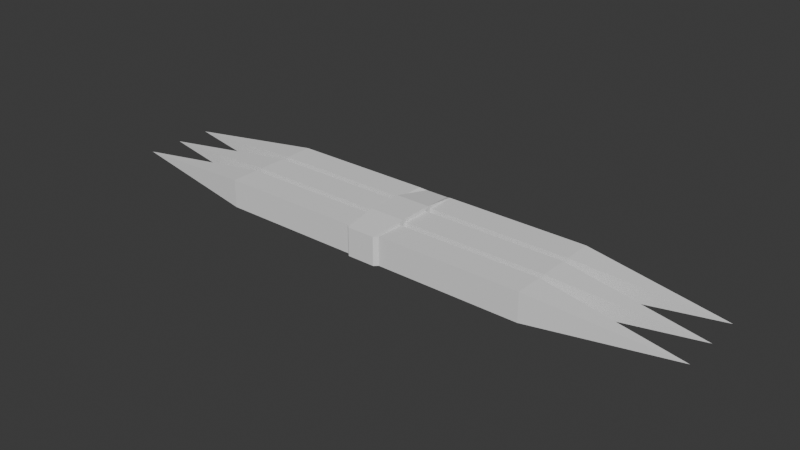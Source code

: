 # Source: Spider.blend  (saved by Blender 4.2.66; exported with 4.5.12 LTS)
import bpy
from mathutils import Matrix  # noqa: F401  (used for matrix-valued properties, if any)

bpy.ops.wm.read_factory_settings(use_empty=True)
scene = bpy.context.scene
scene.name = 'Scene'

# ---- collections
col_collection = bpy.data.collections.new('Collection'); scene.collection.children.link(col_collection)

# ---- world
world_world = bpy.data.worlds.new('World'); scene.world = world_world
world_world.use_nodes = True; world_world.node_tree.nodes.clear()
_N = world_world.node_tree.nodes; _L = world_world.node_tree.links
n0 = _N.new('ShaderNodeOutputWorld'); n0.name = 'World Output'; n0.location = (300, 300)
n1 = _N.new('ShaderNodeBackground'); n1.name = 'Background'; n1.location = (10, 300)
n1.inputs[0].default_value = (0.05088, 0.05088, 0.05088, 1.0)
_L.new(n1.outputs[0], n0.inputs[0])
n0.is_active_output = True
world_world.color = (0.05088, 0.05088, 0.05088)
world_world.sun_shadow_jitter_overblur = 0.0

# ---- meshes
me_001 = bpy.data.meshes.new('立方体.001')
me_001.from_pydata([(0.795, -3.0, -0.795), (0.795, -3.0, 0.795), (-0.795, -3.0, -0.795), (-0.795, -3.0, 0.795), (0.6581, 3.0, -0.6581), (0.6581, 3.0, 0.6581), (-0.6581, 3.0, -0.6581), (-0.6581, 3.0, 0.6581), (-1.0, 1.0, -1.0), (-1.0, -1.0, -1.0), (-1.0, -1.0, 1.0), (-1.0, 1.0, 1.0), (1.0, -1.0, -1.0), (1.0, 1.0, -1.0), (1.0, 1.0, 1.0), (1.0, -1.0, 1.0), (-1.0, 1.2, -0.8), (-1.0, 1.2, 0.8), (-1.0, 2.8, 0.8), (-1.0, 2.8, -0.8), (1.0, -1.2, -0.8), (1.0, -1.2, 0.8), (1.0, -2.8, 0.8), (1.0, -2.8, -0.8), (1.0, 2.8, -0.8), (1.0, 2.8, 0.8), (1.0, 1.2, 0.8), (1.0, 1.2, -0.8), (1.0, 0.8, -0.8), (1.0, 0.8, 0.8), (1.0, -0.8, 0.8), (1.0, -0.8, -0.8), (-1.0, -2.8, -0.8), (-1.0, -2.8, 0.8), (-1.0, -1.2, 0.8), (-1.0, -1.2, -0.8), (-1.0, -0.8, -0.8), (-1.0, -0.8, 0.8), (-1.0, 0.8, 0.8), (-1.0, 0.8, -0.8), (-9.111, 1.2, 0.8), (-9.111, 1.2, -0.8), (-9.111, 2.8, -0.8), (-9.111, 2.8, 0.8), (9.111, -1.2, 0.8), (9.111, -1.2, -0.8), (9.111, -2.8, -0.8), (9.111, -2.8, 0.8), (9.111, 2.8, 0.8), (9.111, 2.8, -0.8), (9.111, 1.2, -0.8), (9.111, 1.2, 0.8), (9.111, 0.8, 0.8), (9.111, 0.8, -0.8), (9.111, -0.8, -0.8), (9.111, -0.8, 0.8), (-9.111, -2.8, 0.8), (-9.111, -2.8, -0.8), (-9.111, -1.2, -0.8), (-9.111, -1.2, 0.8), (-9.111, -0.8, 0.8), (-9.111, -0.8, -0.8), (-9.111, 0.8, -0.8), (-9.111, 0.8, 0.8), (-17.0, 2.0, 0.0), (17.0, -2.0, 0.0), (17.0, 2.0, 0.0), (17.0, -3.295e-06, 0.0), (-17.0, -2.0, 0.0), (-17.0, 3.295e-06, 0.0), (-8.6, 0.8, 0.8), (-8.6, -0.8, 0.8), (-8.6, 0.8, -0.8), (-8.6, -0.8, -0.8), (-8.733, 0.8, 0.8), (-8.977, 0.8, 0.8), (-8.733, 0.8, -0.8), (-8.977, 0.8, -0.8), (-8.977, -0.8, 0.8), (-8.733, -0.8, 0.8), (-8.977, -0.8, -0.8), (-8.733, -0.8, -0.8), (-8.6, 1.2, 0.8), (-8.6, 1.2, -0.8), (-8.6, 2.8, -0.8), (-8.6, 2.8, 0.8), (-8.733, 1.2, 0.8), (-8.977, 1.2, 0.8), (-8.733, 2.8, 0.8), (-8.977, 2.8, 0.8), (-8.977, 1.2, -0.8), (-8.733, 1.2, -0.8), (-8.977, 2.8, -0.8), (-8.733, 2.8, -0.8), (-8.6, -1.2, 0.8), (-8.6, -2.8, 0.8), (-8.6, -1.2, -0.8), (-8.6, -2.8, -0.8), (-8.733, -1.2, 0.8), (-8.977, -1.2, 0.8), (-8.733, -1.2, -0.8), (-8.977, -1.2, -0.8), (-8.977, -2.8, 0.8), (-8.733, -2.8, 0.8), (-8.977, -2.8, -0.8), (-8.733, -2.8, -0.8), (8.6, 2.8, 0.8), (8.6, 2.8, -0.8), (8.6, 1.2, -0.8), (8.6, 1.2, 0.8), (8.733, 2.8, 0.8), (8.977, 2.8, 0.8), (8.733, 1.2, 0.8), (8.977, 1.2, 0.8), (8.977, 2.8, -0.8), (8.733, 2.8, -0.8), (8.977, 1.2, -0.8), (8.733, 1.2, -0.8), (8.6, -0.8, -0.8), (8.6, -0.8, 0.8), (8.6, 0.8, 0.8), (8.6, 0.8, -0.8), (8.733, -0.8, -0.8), (8.977, -0.8, -0.8), (8.733, 0.8, 0.8), (8.977, 0.8, 0.8), (8.977, -0.8, 0.8), (8.733, -0.8, 0.8), (8.977, 0.8, -0.8), (8.733, 0.8, -0.8), (8.6, -1.2, 0.8), (8.6, -1.2, -0.8), (8.6, -2.8, -0.8), (8.6, -2.8, 0.8), (8.733, -1.2, 0.8), (8.977, -1.2, 0.8), (8.733, -2.8, 0.8), (8.977, -2.8, 0.8), (8.977, -1.2, -0.8), (8.733, -1.2, -0.8), (8.977, -2.8, -0.8), (8.733, -2.8, -0.8), (-8.22, 1.2, -0.8), (-8.22, 2.8, -0.8), (-8.22, 1.2, 0.8), (-8.22, 2.8, 0.8), (-8.22, -0.8, 0.8), (-8.22, -0.8, -0.8), (-8.22, 0.8, 0.8), (-8.22, 0.8, -0.8), (-8.22, -2.8, 0.8), (-8.22, -2.8, -0.8), (-8.22, -1.2, 0.8), (-8.22, -1.2, -0.8), (7.859, -0.8, 0.8), (7.859, -1.2, -0.8), (7.859, -1.2, 0.8), (7.859, 0.8, -0.8), (7.859, 0.8, 0.8), (7.859, -0.8, -0.8), (7.859, 2.8, -0.8), (7.859, -2.8, 0.8), (7.859, 1.2, -0.8), (7.859, 1.2, 0.8), (7.859, 2.8, 0.8), (7.859, -2.8, -0.8), (-7.859, 1.2, -0.8), (-7.859, 2.8, -0.8), (-7.859, 1.2, 0.8), (-7.859, 2.8, 0.8), (-7.859, -0.8, 0.8), (-7.859, -0.8, -0.8), (-7.859, 0.8, 0.8), (-7.859, 0.8, -0.8), (-7.859, -2.8, 0.8), (-7.859, -2.8, -0.8), (-7.859, -1.2, 0.8), (-7.859, -1.2, -0.8), (8.22, 1.2, 0.8), (8.22, -2.8, -0.8), (8.22, 2.8, -0.8), (8.22, 0.8, 0.8), (8.22, 0.8, -0.8), (8.22, -0.8, 0.8), (8.22, -1.2, -0.8), (8.22, -0.8, -0.8), (8.22, -1.2, 0.8), (8.22, 2.8, 0.8), (8.22, -2.8, 0.8), (8.22, 1.2, -0.8), (-7.516, 1.2, -0.8), (-7.516, 2.8, -0.8), (-7.516, 1.2, 0.8), (-7.516, 2.8, 0.8), (-7.516, -0.8, 0.8), (-7.516, -0.8, -0.8), (-7.516, 0.8, 0.8), (-7.516, 0.8, -0.8), (-7.516, -2.8, 0.8), (-7.516, -2.8, -0.8), (-7.516, -1.2, 0.8), (-7.516, -1.2, -0.8), (7.516, 2.8, 0.8), (7.516, 1.2, 0.8), (7.516, 2.8, -0.8), (7.516, 1.2, -0.8), (7.516, -0.8, -0.8), (7.516, 0.8, 0.8), (7.516, -0.8, 0.8), (7.516, 0.8, -0.8), (7.516, -1.2, 0.8), (7.516, -2.8, 0.8), (7.516, -1.2, -0.8), (7.516, -2.8, -0.8), (1.652, -1.2, -0.8), (1.652, -2.8, -0.8), (1.652, -1.2, 0.8), (1.652, -2.8, 0.8), (1.652, -0.8, 0.8), (1.652, 0.8, -0.8), (1.652, -0.8, -0.8), (1.652, 0.8, 0.8), (1.652, 2.8, -0.8), (1.652, 1.2, -0.8), (1.652, 2.8, 0.8), (1.652, 1.2, 0.8), (-1.652, 1.2, -0.8), (-1.652, 2.8, -0.8), (-1.652, 1.2, 0.8), (-1.652, 2.8, 0.8), (-1.652, -0.8, 0.8), (-1.652, -0.8, -0.8), (-1.652, 0.8, 0.8), (-1.652, 0.8, -0.8), (-1.652, -2.8, 0.8), (-1.652, -2.8, -0.8), (-1.652, -1.2, 0.8), (-1.652, -1.2, -0.8), (-1.326, 1.2, -0.8), (-1.326, 2.8, -0.8), (-1.326, 1.2, 0.8), (-1.326, 2.8, 0.8), (1.326, 2.8, -0.8), (1.326, 1.2, -0.8), (1.326, 2.8, 0.8), (1.326, 1.2, 0.8), (1.326, -0.8, 0.8), (1.326, 0.8, -0.8), (1.326, -0.8, -0.8), (1.326, 0.8, 0.8), (1.326, -1.2, -0.8), (1.326, -2.8, -0.8), (1.326, -1.2, 0.8), (1.326, -2.8, 0.8), (-1.326, -2.8, 0.8), (-1.326, -2.8, -0.8), (-1.326, -1.2, 0.8), (-1.326, -1.2, -0.8), (-1.326, -0.8, 0.8), (-1.326, -0.8, -0.8), (-1.326, 0.8, 0.8), (-1.326, 0.8, -0.8), (0.5565, -3.0, -0.795), (0.5565, -3.0, 0.795), (0.4607, 3.0, -0.6581), (0.4607, 3.0, 0.6581), (0.7, 1.0, 1.0), (0.7, -1.0, 1.0), (0.7, -1.0, -1.0), (0.7, 1.0, -1.0), (-0.5247, -3.0, 0.795), (-0.4343, 3.0, -0.6581), (-0.5247, -3.0, -0.795), (-0.4343, 3.0, 0.6581), (-0.66, 1.0, 1.0), (-0.66, -1.0, 1.0), (-0.66, -1.0, -1.0), (-0.66, 1.0, -1.0)], [], [(272, 270, 3, 2), (90, 87, 40, 41), (264, 265, 5, 4), (75, 77, 62, 63), (269, 264, 4, 13), (267, 263, 1, 15), (265, 266, 14, 5), (266, 267, 15, 14), (262, 268, 12, 0), (268, 269, 13, 12), (99, 101, 58, 59), (78, 75, 63, 60), (126, 123, 54, 55), (102, 99, 59, 56), (8, 11, 17, 16), (11, 7, 18, 17), (7, 6, 19, 18), (6, 8, 16, 19), (12, 15, 21, 20), (15, 1, 22, 21), (1, 0, 23, 22), (0, 12, 20, 23), (4, 5, 25, 24), (5, 14, 26, 25), (14, 13, 27, 26), (13, 4, 24, 27), (13, 14, 29, 28), (14, 15, 30, 29), (15, 12, 31, 30), (12, 13, 28, 31), (2, 3, 33, 32), (3, 10, 34, 33), (10, 9, 35, 34), (9, 2, 32, 35), (9, 10, 37, 36), (10, 11, 38, 37), (11, 8, 39, 38), (8, 9, 36, 39), (58, 57, 68), (40, 43, 64), (50, 49, 66), (57, 56, 68), (42, 41, 64), (63, 62, 69), (138, 135, 44, 45), (92, 90, 41, 42), (114, 111, 48, 49), (140, 138, 45, 46), (128, 125, 52, 53), (87, 89, 43, 40), (116, 114, 49, 50), (104, 102, 56, 57), (135, 137, 47, 44), (123, 128, 53, 54), (80, 78, 60, 61), (89, 92, 42, 43), (111, 113, 51, 48), (101, 104, 57, 58), (137, 140, 46, 47), (125, 126, 55, 52), (77, 80, 61, 62), (113, 116, 50, 51), (48, 51, 66), (43, 42, 64), (56, 59, 68), (51, 50, 66), (45, 44, 65), (59, 58, 68), (53, 52, 67), (46, 45, 65), (61, 60, 69), (54, 53, 67), (44, 47, 65), (62, 61, 69), (52, 55, 67), (47, 46, 65), (60, 63, 69), (41, 40, 64), (55, 54, 67), (49, 48, 66), (149, 147, 73, 72), (147, 146, 71, 73), (146, 148, 70, 71), (148, 149, 72, 70), (72, 73, 81, 76), (76, 81, 80, 77), (73, 71, 79, 81), (81, 79, 78, 80), (71, 70, 74, 79), (79, 74, 75, 78), (70, 72, 76, 74), (74, 76, 77, 75), (145, 143, 84, 85), (144, 145, 85, 82), (143, 142, 83, 84), (142, 144, 82, 83), (85, 84, 93, 88), (88, 93, 92, 89), (82, 85, 88, 86), (86, 88, 89, 87), (84, 83, 91, 93), (93, 91, 90, 92), (83, 82, 86, 91), (91, 86, 87, 90), (153, 151, 97, 96), (151, 150, 95, 97), (150, 152, 94, 95), (152, 153, 96, 94), (96, 97, 105, 100), (100, 105, 104, 101), (97, 95, 103, 105), (105, 103, 102, 104), (95, 94, 98, 103), (103, 98, 99, 102), (94, 96, 100, 98), (98, 100, 101, 99), (133, 130, 186, 188), (106, 107, 180, 187), (178, 187, 164, 163), (130, 131, 184, 186), (109, 108, 117, 112), (112, 117, 116, 113), (106, 109, 112, 110), (110, 112, 113, 111), (108, 107, 115, 117), (117, 115, 114, 116), (107, 106, 110, 115), (115, 110, 111, 114), (155, 184, 179, 165), (118, 119, 183, 185), (120, 121, 182, 181), (165, 179, 188, 161), (120, 119, 127, 124), (124, 127, 126, 125), (118, 121, 129, 122), (122, 129, 128, 123), (121, 120, 124, 129), (129, 124, 125, 128), (119, 118, 122, 127), (127, 122, 123, 126), (160, 180, 189, 162), (154, 183, 181, 158), (162, 189, 178, 163), (252, 250, 20, 21), (133, 132, 141, 136), (136, 141, 140, 137), (130, 133, 136, 134), (134, 136, 137, 135), (132, 131, 139, 141), (141, 139, 138, 140), (131, 130, 134, 139), (139, 134, 135, 138), (166, 168, 144, 142), (167, 166, 142, 143), (168, 169, 145, 144), (169, 167, 143, 145), (172, 173, 149, 148), (170, 172, 148, 146), (171, 170, 146, 147), (173, 171, 147, 149), (176, 177, 153, 152), (174, 176, 152, 150), (175, 174, 150, 151), (177, 175, 151, 153), (185, 183, 154, 159), (205, 162, 163, 203), (181, 182, 157, 158), (186, 184, 155, 156), (188, 186, 156, 161), (213, 165, 161, 211), (212, 155, 165, 213), (204, 160, 162, 205), (187, 180, 160, 164), (209, 157, 159, 206), (208, 154, 158, 207), (193, 191, 167, 169), (192, 193, 169, 168), (191, 190, 166, 167), (190, 192, 168, 166), (197, 195, 171, 173), (195, 194, 170, 171), (194, 196, 172, 170), (196, 197, 173, 172), (201, 199, 175, 177), (199, 198, 174, 175), (198, 200, 176, 174), (200, 201, 177, 176), (179, 132, 133, 188), (249, 247, 28, 29), (189, 108, 109, 178), (182, 121, 118, 185), (244, 242, 24, 25), (109, 106, 187, 178), (183, 119, 120, 181), (180, 107, 108, 189), (245, 244, 25, 26), (248, 246, 30, 31), (253, 252, 21, 22), (184, 131, 132, 179), (157, 182, 185, 159), (226, 228, 192, 190), (227, 226, 190, 191), (228, 229, 193, 192), (229, 227, 191, 193), (232, 233, 197, 196), (230, 232, 196, 194), (231, 230, 194, 195), (233, 231, 195, 197), (236, 237, 201, 200), (234, 236, 200, 198), (235, 234, 198, 199), (237, 235, 199, 201), (163, 164, 202, 203), (164, 160, 204, 202), (222, 204, 205, 223), (223, 205, 203, 225), (159, 154, 208, 206), (158, 157, 209, 207), (218, 208, 207, 221), (219, 209, 206, 220), (161, 156, 210, 211), (214, 212, 213, 215), (215, 213, 211, 217), (156, 155, 212, 210), (251, 215, 217, 253), (250, 214, 215, 251), (211, 210, 216, 217), (210, 212, 214, 216), (247, 219, 220, 248), (246, 218, 221, 249), (206, 208, 218, 220), (207, 209, 219, 221), (243, 223, 225, 245), (242, 222, 223, 243), (203, 202, 224, 225), (202, 204, 222, 224), (241, 239, 227, 229), (240, 241, 229, 228), (239, 238, 226, 227), (238, 240, 228, 226), (261, 259, 231, 233), (259, 258, 230, 231), (258, 260, 232, 230), (260, 261, 233, 232), (257, 255, 235, 237), (255, 254, 234, 235), (254, 256, 236, 234), (256, 257, 237, 236), (16, 17, 240, 238), (19, 16, 238, 239), (17, 18, 241, 240), (18, 19, 239, 241), (24, 242, 243, 27), (27, 243, 245, 26), (225, 224, 244, 245), (224, 222, 242, 244), (30, 246, 249, 29), (28, 247, 248, 31), (220, 218, 246, 248), (221, 219, 247, 249), (20, 250, 251, 23), (23, 251, 253, 22), (217, 216, 252, 253), (216, 214, 250, 252), (34, 35, 257, 256), (33, 34, 256, 254), (32, 33, 254, 255), (35, 32, 255, 257), (38, 39, 261, 260), (37, 38, 260, 258), (36, 37, 258, 259), (39, 36, 259, 261), (276, 277, 269, 268), (272, 276, 268, 262), (274, 275, 267, 266), (273, 274, 266, 265), (275, 270, 263, 267), (277, 271, 264, 269), (271, 273, 265, 264), (0, 1, 263, 262), (6, 7, 273, 271), (8, 6, 271, 277), (10, 3, 270, 275), (7, 11, 274, 273), (11, 10, 275, 274), (2, 9, 276, 272), (9, 8, 277, 276), (262, 263, 270, 272)])
_uv = me_001.uv_layers.new(name='UV 贴图')
_uv.uv.foreach_set('vector', [0.375, 0.2075, 0.625, 0.2075, 0.625, 0.25, 0.375, 0.25, 0.4, 0.425, 0.6, 0.425, 0.6, 0.425, 0.4, 0.425, 0.375, 0.7125, 0.625, 0.7125, 0.625, 0.75, 0.375, 0.75, 0.6, 0.4083, 0.4, 0.4083, 0.4, 0.4083, 0.6, 0.4083, 0.2917, 0.7125, 0.375, 0.7125, 0.375, 0.75, 0.2917, 0.75, 0.7917, 0.7125, 0.875, 0.7125, 0.875, 0.75, 0.7917, 0.75, 0.625, 0.7125, 0.7083, 0.7125, 0.7083, 0.75, 0.625, 0.75, 0.7083, 0.7125, 0.7917, 0.7125, 0.7917, 0.75, 0.7083, 0.75, 0.125, 0.7125, 0.2083, 0.7125, 0.2083, 0.75, 0.125, 0.75, 0.2083, 0.7125, 0.2917, 0.7125, 0.2917, 0.75, 0.2083, 0.75, 0.6, 0.325, 0.4, 0.325, 0.4, 0.325, 0.6, 0.325, 0.6, 0.3417, 0.6, 0.4083, 0.6, 0.4083, 0.6, 0.3417, 0.6, 0.9083, 0.4, 0.9083, 0.4, 0.9083, 0.6, 0.9083, 0.6, 0.2583, 0.6, 0.325, 0.6, 0.325, 0.6, 0.2583, 0.375, 0.4167, 0.625, 0.4167, 0.6, 0.425, 0.4, 0.425, 0.625, 0.4167, 0.625, 0.5, 0.6, 0.4917, 0.6, 0.425, 0.625, 0.5, 0.375, 0.5, 0.4, 0.4917, 0.6, 0.4917, 0.375, 0.5, 0.375, 0.4167, 0.4, 0.425, 0.4, 0.4917, 0.375, 0.9167, 0.625, 0.9167, 0.6, 0.925, 0.4, 0.925, 0.625, 0.9167, 0.625, 1.0, 0.6, 0.9917, 0.6, 0.925, 0.625, 1.0, 0.375, 1.0, 0.4, 0.9917, 0.6, 0.9917, 0.375, 1.0, 0.375, 0.9167, 0.4, 0.925, 0.4, 0.9917, 0.375, 0.75, 0.625, 0.75, 0.6, 0.7583, 0.4, 0.7583, 0.625, 0.75, 0.625, 0.8333, 0.6, 0.825, 0.6, 0.7583, 0.625, 0.8333, 0.375, 0.8333, 0.4, 0.825, 0.6, 0.825, 0.375, 0.8333, 0.375, 0.75, 0.4, 0.7583, 0.4, 0.825, 0.375, 0.8333, 0.625, 0.8333, 0.6, 0.8417, 0.4, 0.8417, 0.625, 0.8333, 0.625, 0.9167, 0.6, 0.9083, 0.6, 0.8417, 0.625, 0.9167, 0.375, 0.9167, 0.4, 0.9083, 0.6, 0.9083, 0.375, 0.9167, 0.375, 0.8333, 0.4, 0.8417, 0.4, 0.9083, 0.375, 0.25, 0.625, 0.25, 0.6, 0.2583, 0.4, 0.2583, 0.625, 0.25, 0.625, 0.3333, 0.6, 0.325, 0.6, 0.2583, 0.625, 0.3333, 0.375, 0.3333, 0.4, 0.325, 0.6, 0.325, 0.375, 0.3333, 0.375, 0.25, 0.4, 0.2583, 0.4, 0.325, 0.375, 0.3333, 0.625, 0.3333, 0.6, 0.3417, 0.4, 0.3417, 0.625, 0.3333, 0.625, 0.4167, 0.6, 0.4083, 0.6, 0.3417, 0.625, 0.4167, 0.375, 0.4167, 0.4, 0.4083, 0.6, 0.4083, 0.375, 0.4167, 0.375, 0.3333, 0.4, 0.3417, 0.4, 0.4083, 0.4, 0.325, 0.4, 0.2583, 0.4, 0.325, 0.6, 0.425, 0.6, 0.4917, 0.6, 0.425, 0.4, 0.825, 0.4, 0.7583, 0.4, 0.825, 0.4, 0.2583, 0.6, 0.2583, 0.4, 0.2583, 0.4, 0.4917, 0.4, 0.425, 0.4, 0.4917, 0.6, 0.4083, 0.4, 0.4083, 0.6, 0.4083, 0.4, 0.925, 0.6, 0.925, 0.6, 0.925, 0.4, 0.925, 0.4, 0.4917, 0.4, 0.425, 0.4, 0.425, 0.4, 0.4917, 0.4, 0.7583, 0.6, 0.7583, 0.6, 0.7583, 0.4, 0.7583, 0.4, 0.9917, 0.4, 0.925, 0.4, 0.925, 0.4, 0.9917, 0.4, 0.8417, 0.6, 0.8417, 0.6, 0.8417, 0.4, 0.8417, 0.6, 0.425, 0.6, 0.4917, 0.6, 0.4917, 0.6, 0.425, 0.4, 0.825, 0.4, 0.7583, 0.4, 0.7583, 0.4, 0.825, 0.4, 0.2583, 0.6, 0.2583, 0.6, 0.2583, 0.4, 0.2583, 0.6, 0.925, 0.6, 0.9917, 0.6, 0.9917, 0.6, 0.925, 0.4, 0.9083, 0.4, 0.8417, 0.4, 0.8417, 0.4, 0.9083, 0.4, 0.3417, 0.6, 0.3417, 0.6, 0.3417, 0.4, 0.3417, 0.6, 0.4917, 0.4, 0.4917, 0.4, 0.4917, 0.6, 0.4917, 0.6, 0.7583, 0.6, 0.825, 0.6, 0.825, 0.6, 0.7583, 0.4, 0.325, 0.4, 0.2583, 0.4, 0.2583, 0.4, 0.325, 0.6, 0.9917, 0.4, 0.9917, 0.4, 0.9917, 0.6, 0.9917, 0.6, 0.8417, 0.6, 0.9083, 0.6, 0.9083, 0.6, 0.8417, 0.4, 0.4083, 0.4, 0.3417, 0.4, 0.3417, 0.4, 0.4083, 0.6, 0.825, 0.4, 0.825, 0.4, 0.825, 0.6, 0.825, 0.6, 0.7583, 0.6, 0.825, 0.6, 0.7583, 0.6, 0.4917, 0.4, 0.4917, 0.6, 0.4917, 0.6, 0.2583, 0.6, 0.325, 0.6, 0.2583, 0.6, 0.825, 0.4, 0.825, 0.6, 0.825, 0.4, 0.925, 0.6, 0.925, 0.4, 0.925, 0.6, 0.325, 0.4, 0.325, 0.6, 0.325, 0.4, 0.8417, 0.6, 0.8417, 0.4, 0.8417, 0.4, 0.9917, 0.4, 0.925, 0.4, 0.9917, 0.4, 0.3417, 0.6, 0.3417, 0.4, 0.3417, 0.4, 0.9083, 0.4, 0.8417, 0.4, 0.9083, 0.6, 0.925, 0.6, 0.9917, 0.6, 0.925, 0.4, 0.4083, 0.4, 0.3417, 0.4, 0.4083, 0.6, 0.8417, 0.6, 0.9083, 0.6, 0.8417, 0.6, 0.9917, 0.4, 0.9917, 0.6, 0.9917, 0.6, 0.3417, 0.6, 0.4083, 0.6, 0.3417, 0.4, 0.425, 0.6, 0.425, 0.4, 0.425, 0.6, 0.9083, 0.4, 0.9083, 0.6, 0.9083, 0.4, 0.7583, 0.6, 0.7583, 0.4, 0.7583, 0.4, 0.4083, 0.4, 0.3417, 0.4, 0.3417, 0.4, 0.4083, 0.4, 0.3417, 0.6, 0.3417, 0.6, 0.3417, 0.4, 0.3417, 0.6, 0.3417, 0.6, 0.4083, 0.6, 0.4083, 0.6, 0.3417, 0.6, 0.4083, 0.4, 0.4083, 0.4, 0.4083, 0.6, 0.4083, 0.4, 0.4083, 0.4, 0.3417, 0.4, 0.3417, 0.4, 0.4083, 0.4, 0.4083, 0.4, 0.3417, 0.4, 0.3417, 0.4, 0.4083, 0.4, 0.3417, 0.6, 0.3417, 0.6, 0.3417, 0.4, 0.3417, 0.4, 0.3417, 0.6, 0.3417, 0.6, 0.3417, 0.4, 0.3417, 0.6, 0.3417, 0.6, 0.4083, 0.6, 0.4083, 0.6, 0.3417, 0.6, 0.3417, 0.6, 0.4083, 0.6, 0.4083, 0.6, 0.3417, 0.6, 0.4083, 0.4, 0.4083, 0.4, 0.4083, 0.6, 0.4083, 0.6, 0.4083, 0.4, 0.4083, 0.4, 0.4083, 0.6, 0.4083, 0.6, 0.4917, 0.4, 0.4917, 0.4, 0.4917, 0.6, 0.4917, 0.6, 0.425, 0.6, 0.4917, 0.6, 0.4917, 0.6, 0.425, 0.4, 0.4917, 0.4, 0.425, 0.4, 0.425, 0.4, 0.4917, 0.4, 0.425, 0.6, 0.425, 0.6, 0.425, 0.4, 0.425, 0.6, 0.4917, 0.4, 0.4917, 0.4, 0.4917, 0.6, 0.4917, 0.6, 0.4917, 0.4, 0.4917, 0.4, 0.4917, 0.6, 0.4917, 0.6, 0.425, 0.6, 0.4917, 0.6, 0.4917, 0.6, 0.425, 0.6, 0.425, 0.6, 0.4917, 0.6, 0.4917, 0.6, 0.425, 0.4, 0.4917, 0.4, 0.425, 0.4, 0.425, 0.4, 0.4917, 0.4, 0.4917, 0.4, 0.425, 0.4, 0.425, 0.4, 0.4917, 0.4, 0.425, 0.6, 0.425, 0.6, 0.425, 0.4, 0.425, 0.4, 0.425, 0.6, 0.425, 0.6, 0.425, 0.4, 0.425, 0.4, 0.325, 0.4, 0.2583, 0.4, 0.2583, 0.4, 0.325, 0.4, 0.2583, 0.6, 0.2583, 0.6, 0.2583, 0.4, 0.2583, 0.6, 0.2583, 0.6, 0.325, 0.6, 0.325, 0.6, 0.2583, 0.6, 0.325, 0.4, 0.325, 0.4, 0.325, 0.6, 0.325, 0.4, 0.325, 0.4, 0.2583, 0.4, 0.2583, 0.4, 0.325, 0.4, 0.325, 0.4, 0.2583, 0.4, 0.2583, 0.4, 0.325, 0.4, 0.2583, 0.6, 0.2583, 0.6, 0.2583, 0.4, 0.2583, 0.4, 0.2583, 0.6, 0.2583, 0.6, 0.2583, 0.4, 0.2583, 0.6, 0.2583, 0.6, 0.325, 0.6, 0.325, 0.6, 0.2583, 0.6, 0.2583, 0.6, 0.325, 0.6, 0.325, 0.6, 0.2583, 0.6, 0.325, 0.4, 0.325, 0.4, 0.325, 0.6, 0.325, 0.6, 0.325, 0.4, 0.325, 0.4, 0.325, 0.6, 0.325, 0.6, 0.9917, 0.6, 0.925, 0.6, 0.925, 0.6, 0.9917, 0.6, 0.7583, 0.4, 0.7583, 0.4, 0.7583, 0.6, 0.7583, 0.6, 0.825, 0.6, 0.7583, 0.6, 0.7583, 0.6, 0.825, 0.6, 0.925, 0.4, 0.925, 0.4, 0.925, 0.6, 0.925, 0.6, 0.825, 0.4, 0.825, 0.4, 0.825, 0.6, 0.825, 0.6, 0.825, 0.4, 0.825, 0.4, 0.825, 0.6, 0.825, 0.6, 0.7583, 0.6, 0.825, 0.6, 0.825, 0.6, 0.7583, 0.6, 0.7583, 0.6, 0.825, 0.6, 0.825, 0.6, 0.7583, 0.4, 0.825, 0.4, 0.7583, 0.4, 0.7583, 0.4, 0.825, 0.4, 0.825, 0.4, 0.7583, 0.4, 0.7583, 0.4, 0.825, 0.4, 0.7583, 0.6, 0.7583, 0.6, 0.7583, 0.4, 0.7583, 0.4, 0.7583, 0.6, 0.7583, 0.6, 0.7583, 0.4, 0.7583, 0.4, 0.925, 0.4, 0.925, 0.4, 0.9917, 0.4, 0.9917, 0.4, 0.9083, 0.6, 0.9083, 0.6, 0.9083, 0.4, 0.9083, 0.6, 0.8417, 0.4, 0.8417, 0.4, 0.8417, 0.6, 0.8417, 0.4, 0.9917, 0.4, 0.9917, 0.6, 0.9917, 0.6, 0.9917, 0.6, 0.8417, 0.6, 0.9083, 0.6, 0.9083, 0.6, 0.8417, 0.6, 0.8417, 0.6, 0.9083, 0.6, 0.9083, 0.6, 0.8417, 0.4, 0.9083, 0.4, 0.8417, 0.4, 0.8417, 0.4, 0.9083, 0.4, 0.9083, 0.4, 0.8417, 0.4, 0.8417, 0.4, 0.9083, 0.4, 0.8417, 0.6, 0.8417, 0.6, 0.8417, 0.4, 0.8417, 0.4, 0.8417, 0.6, 0.8417, 0.6, 0.8417, 0.4, 0.8417, 0.6, 0.9083, 0.4, 0.9083, 0.4, 0.9083, 0.6, 0.9083, 0.6, 0.9083, 0.4, 0.9083, 0.4, 0.9083, 0.6, 0.9083, 0.4, 0.7583, 0.4, 0.7583, 0.4, 0.825, 0.4, 0.825, 0.6, 0.9083, 0.6, 0.9083, 0.6, 0.8417, 0.6, 0.8417, 0.4, 0.825, 0.4, 0.825, 0.6, 0.825, 0.6, 0.825, 0.6, 0.925, 0.4, 0.925, 0.4, 0.925, 0.6, 0.925, 0.6, 0.9917, 0.4, 0.9917, 0.4, 0.9917, 0.6, 0.9917, 0.6, 0.9917, 0.4, 0.9917, 0.4, 0.9917, 0.6, 0.9917, 0.6, 0.925, 0.6, 0.9917, 0.6, 0.9917, 0.6, 0.925, 0.6, 0.925, 0.6, 0.9917, 0.6, 0.9917, 0.6, 0.925, 0.4, 0.9917, 0.4, 0.925, 0.4, 0.925, 0.4, 0.9917, 0.4, 0.9917, 0.4, 0.925, 0.4, 0.925, 0.4, 0.9917, 0.4, 0.925, 0.6, 0.925, 0.6, 0.925, 0.4, 0.925, 0.4, 0.925, 0.6, 0.925, 0.6, 0.925, 0.4, 0.925, 0.4, 0.425, 0.6, 0.425, 0.6, 0.425, 0.4, 0.425, 0.4, 0.4917, 0.4, 0.425, 0.4, 0.425, 0.4, 0.4917, 0.6, 0.425, 0.6, 0.4917, 0.6, 0.4917, 0.6, 0.425, 0.6, 0.4917, 0.4, 0.4917, 0.4, 0.4917, 0.6, 0.4917, 0.6, 0.4083, 0.4, 0.4083, 0.4, 0.4083, 0.6, 0.4083, 0.6, 0.3417, 0.6, 0.4083, 0.6, 0.4083, 0.6, 0.3417, 0.4, 0.3417, 0.6, 0.3417, 0.6, 0.3417, 0.4, 0.3417, 0.4, 0.4083, 0.4, 0.3417, 0.4, 0.3417, 0.4, 0.4083, 0.6, 0.325, 0.4, 0.325, 0.4, 0.325, 0.6, 0.325, 0.6, 0.2583, 0.6, 0.325, 0.6, 0.325, 0.6, 0.2583, 0.4, 0.2583, 0.6, 0.2583, 0.6, 0.2583, 0.4, 0.2583, 0.4, 0.325, 0.4, 0.2583, 0.4, 0.2583, 0.4, 0.325, 0.4, 0.9083, 0.6, 0.9083, 0.6, 0.9083, 0.4, 0.9083, 0.4, 0.825, 0.4, 0.825, 0.6, 0.825, 0.6, 0.825, 0.6, 0.8417, 0.4, 0.8417, 0.4, 0.8417, 0.6, 0.8417, 0.6, 0.925, 0.4, 0.925, 0.4, 0.925, 0.6, 0.925, 0.6, 0.9917, 0.6, 0.925, 0.6, 0.925, 0.6, 0.9917, 0.4, 0.9917, 0.4, 0.9917, 0.6, 0.9917, 0.6, 0.9917, 0.4, 0.925, 0.4, 0.925, 0.4, 0.9917, 0.4, 0.9917, 0.4, 0.7583, 0.4, 0.7583, 0.4, 0.825, 0.4, 0.825, 0.6, 0.7583, 0.4, 0.7583, 0.4, 0.7583, 0.6, 0.7583, 0.4, 0.8417, 0.4, 0.8417, 0.4, 0.9083, 0.4, 0.9083, 0.6, 0.9083, 0.6, 0.9083, 0.6, 0.8417, 0.6, 0.8417, 0.6, 0.4917, 0.4, 0.4917, 0.4, 0.4917, 0.6, 0.4917, 0.6, 0.425, 0.6, 0.4917, 0.6, 0.4917, 0.6, 0.425, 0.4, 0.4917, 0.4, 0.425, 0.4, 0.425, 0.4, 0.4917, 0.4, 0.425, 0.6, 0.425, 0.6, 0.425, 0.4, 0.425, 0.4, 0.4083, 0.4, 0.3417, 0.4, 0.3417, 0.4, 0.4083, 0.4, 0.3417, 0.6, 0.3417, 0.6, 0.3417, 0.4, 0.3417, 0.6, 0.3417, 0.6, 0.4083, 0.6, 0.4083, 0.6, 0.3417, 0.6, 0.4083, 0.4, 0.4083, 0.4, 0.4083, 0.6, 0.4083, 0.4, 0.325, 0.4, 0.2583, 0.4, 0.2583, 0.4, 0.325, 0.4, 0.2583, 0.6, 0.2583, 0.6, 0.2583, 0.4, 0.2583, 0.6, 0.2583, 0.6, 0.325, 0.6, 0.325, 0.6, 0.2583, 0.6, 0.325, 0.4, 0.325, 0.4, 0.325, 0.6, 0.325, 0.4, 0.9917, 0.4, 0.9917, 0.6, 0.9917, 0.6, 0.9917, 0.6, 0.8417, 0.4, 0.8417, 0.4, 0.8417, 0.6, 0.8417, 0.4, 0.825, 0.4, 0.825, 0.6, 0.825, 0.6, 0.825, 0.4, 0.8417, 0.4, 0.8417, 0.4, 0.9083, 0.4, 0.9083, 0.6, 0.7583, 0.4, 0.7583, 0.4, 0.7583, 0.6, 0.7583, 0.6, 0.825, 0.6, 0.7583, 0.6, 0.7583, 0.6, 0.825, 0.6, 0.9083, 0.6, 0.9083, 0.6, 0.8417, 0.6, 0.8417, 0.4, 0.7583, 0.4, 0.7583, 0.4, 0.825, 0.4, 0.825, 0.6, 0.825, 0.6, 0.7583, 0.6, 0.7583, 0.6, 0.825, 0.4, 0.9083, 0.6, 0.9083, 0.6, 0.9083, 0.4, 0.9083, 0.6, 0.9917, 0.6, 0.925, 0.6, 0.925, 0.6, 0.9917, 0.4, 0.925, 0.4, 0.925, 0.4, 0.9917, 0.4, 0.9917, 0.4, 0.8417, 0.4, 0.8417, 0.4, 0.9083, 0.4, 0.9083, 0.4, 0.425, 0.6, 0.425, 0.6, 0.425, 0.4, 0.425, 0.4, 0.4917, 0.4, 0.425, 0.4, 0.425, 0.4, 0.4917, 0.6, 0.425, 0.6, 0.4917, 0.6, 0.4917, 0.6, 0.425, 0.6, 0.4917, 0.4, 0.4917, 0.4, 0.4917, 0.6, 0.4917, 0.6, 0.4083, 0.4, 0.4083, 0.4, 0.4083, 0.6, 0.4083, 0.6, 0.3417, 0.6, 0.4083, 0.6, 0.4083, 0.6, 0.3417, 0.4, 0.3417, 0.6, 0.3417, 0.6, 0.3417, 0.4, 0.3417, 0.4, 0.4083, 0.4, 0.3417, 0.4, 0.3417, 0.4, 0.4083, 0.6, 0.325, 0.4, 0.325, 0.4, 0.325, 0.6, 0.325, 0.6, 0.2583, 0.6, 0.325, 0.6, 0.325, 0.6, 0.2583, 0.4, 0.2583, 0.6, 0.2583, 0.6, 0.2583, 0.4, 0.2583, 0.4, 0.325, 0.4, 0.2583, 0.4, 0.2583, 0.4, 0.325, 0.6, 0.825, 0.6, 0.7583, 0.6, 0.7583, 0.6, 0.825, 0.6, 0.7583, 0.4, 0.7583, 0.4, 0.7583, 0.6, 0.7583, 0.4, 0.7583, 0.4, 0.7583, 0.4, 0.825, 0.4, 0.825, 0.4, 0.825, 0.4, 0.825, 0.6, 0.825, 0.6, 0.825, 0.4, 0.9083, 0.6, 0.9083, 0.6, 0.9083, 0.4, 0.9083, 0.6, 0.8417, 0.4, 0.8417, 0.4, 0.8417, 0.6, 0.8417, 0.6, 0.9083, 0.6, 0.9083, 0.6, 0.8417, 0.6, 0.8417, 0.4, 0.8417, 0.4, 0.8417, 0.4, 0.9083, 0.4, 0.9083, 0.6, 0.9917, 0.6, 0.925, 0.6, 0.925, 0.6, 0.9917, 0.4, 0.925, 0.4, 0.925, 0.4, 0.9917, 0.4, 0.9917, 0.4, 0.9917, 0.4, 0.9917, 0.6, 0.9917, 0.6, 0.9917, 0.6, 0.925, 0.4, 0.925, 0.4, 0.925, 0.6, 0.925, 0.4, 0.9917, 0.4, 0.9917, 0.6, 0.9917, 0.6, 0.9917, 0.4, 0.925, 0.4, 0.925, 0.4, 0.9917, 0.4, 0.9917, 0.6, 0.9917, 0.6, 0.925, 0.6, 0.925, 0.6, 0.9917, 0.6, 0.925, 0.4, 0.925, 0.4, 0.925, 0.6, 0.925, 0.4, 0.8417, 0.4, 0.8417, 0.4, 0.9083, 0.4, 0.9083, 0.6, 0.9083, 0.6, 0.9083, 0.6, 0.8417, 0.6, 0.8417, 0.4, 0.9083, 0.6, 0.9083, 0.6, 0.9083, 0.4, 0.9083, 0.6, 0.8417, 0.4, 0.8417, 0.4, 0.8417, 0.6, 0.8417, 0.4, 0.825, 0.4, 0.825, 0.6, 0.825, 0.6, 0.825, 0.4, 0.7583, 0.4, 0.7583, 0.4, 0.825, 0.4, 0.825, 0.6, 0.825, 0.6, 0.7583, 0.6, 0.7583, 0.6, 0.825, 0.6, 0.7583, 0.4, 0.7583, 0.4, 0.7583, 0.6, 0.7583, 0.6, 0.4917, 0.4, 0.4917, 0.4, 0.4917, 0.6, 0.4917, 0.6, 0.425, 0.6, 0.4917, 0.6, 0.4917, 0.6, 0.425, 0.4, 0.4917, 0.4, 0.425, 0.4, 0.425, 0.4, 0.4917, 0.4, 0.425, 0.6, 0.425, 0.6, 0.425, 0.4, 0.425, 0.4, 0.4083, 0.4, 0.3417, 0.4, 0.3417, 0.4, 0.4083, 0.4, 0.3417, 0.6, 0.3417, 0.6, 0.3417, 0.4, 0.3417, 0.6, 0.3417, 0.6, 0.4083, 0.6, 0.4083, 0.6, 0.3417, 0.6, 0.4083, 0.4, 0.4083, 0.4, 0.4083, 0.6, 0.4083, 0.4, 0.325, 0.4, 0.2583, 0.4, 0.2583, 0.4, 0.325, 0.4, 0.2583, 0.6, 0.2583, 0.6, 0.2583, 0.4, 0.2583, 0.6, 0.2583, 0.6, 0.325, 0.6, 0.325, 0.6, 0.2583, 0.6, 0.325, 0.4, 0.325, 0.4, 0.325, 0.6, 0.325, 0.4, 0.425, 0.6, 0.425, 0.6, 0.425, 0.4, 0.425, 0.4, 0.4917, 0.4, 0.425, 0.4, 0.425, 0.4, 0.4917, 0.6, 0.425, 0.6, 0.4917, 0.6, 0.4917, 0.6, 0.425, 0.6, 0.4917, 0.4, 0.4917, 0.4, 0.4917, 0.6, 0.4917, 0.4, 0.7583, 0.4, 0.7583, 0.4, 0.825, 0.4, 0.825, 0.4, 0.825, 0.4, 0.825, 0.6, 0.825, 0.6, 0.825, 0.6, 0.825, 0.6, 0.7583, 0.6, 0.7583, 0.6, 0.825, 0.6, 0.7583, 0.4, 0.7583, 0.4, 0.7583, 0.6, 0.7583, 0.6, 0.9083, 0.6, 0.9083, 0.6, 0.8417, 0.6, 0.8417, 0.4, 0.8417, 0.4, 0.8417, 0.4, 0.9083, 0.4, 0.9083, 0.4, 0.9083, 0.6, 0.9083, 0.6, 0.9083, 0.4, 0.9083, 0.6, 0.8417, 0.4, 0.8417, 0.4, 0.8417, 0.6, 0.8417, 0.4, 0.925, 0.4, 0.925, 0.4, 0.9917, 0.4, 0.9917, 0.4, 0.9917, 0.4, 0.9917, 0.6, 0.9917, 0.6, 0.9917, 0.6, 0.9917, 0.6, 0.925, 0.6, 0.925, 0.6, 0.9917, 0.6, 0.925, 0.4, 0.925, 0.4, 0.925, 0.6, 0.925, 0.6, 0.325, 0.4, 0.325, 0.4, 0.325, 0.6, 0.325, 0.6, 0.2583, 0.6, 0.325, 0.6, 0.325, 0.6, 0.2583, 0.4, 0.2583, 0.6, 0.2583, 0.6, 0.2583, 0.4, 0.2583, 0.4, 0.325, 0.4, 0.2583, 0.4, 0.2583, 0.4, 0.325, 0.6, 0.4083, 0.4, 0.4083, 0.4, 0.4083, 0.6, 0.4083, 0.6, 0.3417, 0.6, 0.4083, 0.6, 0.4083, 0.6, 0.3417, 0.4, 0.3417, 0.6, 0.3417, 0.6, 0.3417, 0.4, 0.3417, 0.4, 0.4083, 0.4, 0.3417, 0.4, 0.3417, 0.4, 0.4083, 0.2083, 0.5425, 0.2917, 0.5425, 0.2917, 0.7125, 0.2083, 0.7125, 0.125, 0.5425, 0.2083, 0.5425, 0.2083, 0.7125, 0.125, 0.7125, 0.7083, 0.5425, 0.7917, 0.5425, 0.7917, 0.7125, 0.7083, 0.7125, 0.625, 0.5425, 0.7083, 0.5425, 0.7083, 0.7125, 0.625, 0.7125, 0.7917, 0.5425, 0.875, 0.5425, 0.875, 0.7125, 0.7917, 0.7125, 0.2917, 0.5425, 0.375, 0.5425, 0.375, 0.7125, 0.2917, 0.7125, 0.375, 0.5425, 0.625, 0.5425, 0.625, 0.7125, 0.375, 0.7125, 0.375, 0.0, 0.625, 0.0, 0.625, 0.0375, 0.375, 0.0375, 0.375, 0.5, 0.625, 0.5, 0.625, 0.5425, 0.375, 0.5425, 0.2917, 0.5, 0.375, 0.5, 0.375, 0.5425, 0.2917, 0.5425, 0.7917, 0.5, 0.875, 0.5, 0.875, 0.5425, 0.7917, 0.5425, 0.625, 0.5, 0.7083, 0.5, 0.7083, 0.5425, 0.625, 0.5425, 0.7083, 0.5, 0.7917, 0.5, 0.7917, 0.5425, 0.7083, 0.5425, 0.125, 0.5, 0.2083, 0.5, 0.2083, 0.5425, 0.125, 0.5425, 0.2083, 0.5, 0.2917, 0.5, 0.2917, 0.5425, 0.2083, 0.5425, 0.375, 0.0375, 0.625, 0.0375, 0.625, 0.2075, 0.375, 0.2075])
me_001.update()
arm_x = bpy.data.armatures.new('骨架')  # bones are not reproduced

# ---- objects
ob_x = bpy.data.objects.new('立方体', me_001)
ob_x_1 = bpy.data.objects.new('骨架', arm_x)

# ---- transforms, parenting, visibility, modifiers, constraints
ob_x.parent = ob_x_1
ob_x.location = (0.0, 0.0, 0.0)
_vg = ob_x.vertex_groups.new(name='U')
for _i, _w in zip([11, 14, 17, 26, 29, 38, 249, 260, 266, 274], [0.08117, 0.06783, 0.05214, 0.03769, 0.11, 0.1313, 0.04998, 0.05967, 0.03374, 0.03937]): _vg.add([_i], _w, 'REPLACE')
_vg = ob_x.vertex_groups.new(name='F')
for _i, _w in zip([4, 5, 6, 7, 8, 11, 13, 14, 16, 17, 18, 19, 24, 25, 26, 27, 28, 29, 30, 31, 36, 37, 38, 39, 219, 221, 223, 225, 226, 228, 232, 233, 238, 240, 243, 244, 245, 247, 249, 260, 261, 264, 265, 266, 267, 268, 269, 271, 273, 274, 275, 276, 277], [0.006157, 0.01852, 0.01093, 0.02286, 0.4597, 0.451, 0.3589, 0.4935, 0.3172, 0.3903, 0.03585, 0.02462, 0.01017, 0.04015, 0.3978, 0.2507, 0.2496, 0.375, 0.02132, 0.004426, 0.02552, 0.01177, 0.3075, 0.3879, 0.003966, 0.02477, 0.004704, 0.02917, 0.01695, 0.02908, 0.01498, 0.02833, 0.1487, 0.181, 0.1186, 0.001508, 0.1836, 0.1178, 0.1732, 0.1442, 0.1797, 0.0191, 0.03312, 0.6211, 0.02137, 0.01368, 0.5513, 0.02833, 0.03358, 0.6212, 0.02032, 0.02233, 0.6129]): _vg.add([_i], _w, 'REPLACE')
_vg = ob_x.vertex_groups.new(name='LF')
for _i, _w in zip([4, 5, 6, 7, 8, 11, 16, 17, 18, 19, 24, 25, 38, 39, 226, 227, 228, 229, 238, 239, 240, 241, 242, 244, 260, 261, 264, 265, 271, 273, 274, 277], [0.1179, 0.1288, 0.6688, 0.6821, 0.145, 0.07797, 0.258, 0.1526, 0.592, 0.6023, 0.05713, 0.06226, 0.05466, 0.09488, 0.06986, 0.1017, 0.06109, 0.1, 0.2849, 0.4414, 0.2383, 0.4357, 0.0035, 0.00795, 0.00186, 0.03737, 0.1684, 0.1781, 0.6495, 0.6616, 0.06307, 0.09671]): _vg.add([_i], _w, 'REPLACE')
_vg = ob_x.vertex_groups.new(name='LFU')
for _i, _w in zip([6, 7, 8, 11, 16, 17, 18, 19, 38, 39, 40, 41, 42, 43, 82, 83, 84, 85, 86, 87, 88, 89, 90, 91, 92, 93, 142, 143, 144, 145, 166, 167, 168, 169, 190, 191, 192, 193, 226, 227, 228, 229, 238, 239, 240, 241, 260, 261, 264, 265, 271, 273, 274, 277], [0.15, 0.1451, 0.1382, 0.1397, 0.2431, 0.2301, 0.2847, 0.275, 0.09361, 0.09269, 0.00415, 0.00415, 0.004152, 0.004152, 0.1805, 0.1805, 0.1805, 0.1805, 0.1316, 0.06123, 0.1316, 0.06123, 0.06123, 0.1316, 0.06123, 0.1316, 0.3749, 0.3749, 0.3749, 0.3749, 0.7164, 0.7164, 0.7164, 0.7164, 0.9337, 0.9338, 0.9337, 0.9338, 0.8758, 0.8789, 0.8748, 0.8795, 0.4799, 0.4946, 0.4743, 0.4987, 0.03712, 0.03631, 0.0005814, 0.0009711, 0.09631, 0.09238, 0.07343, 0.07329]): _vg.add([_i], _w, 'REPLACE')
_vg = ob_x.vertex_groups.new(name='LFD')
for _i, _w in zip([40, 41, 42, 43, 64, 82, 83, 84, 85, 86, 87, 88, 89, 90, 91, 92, 93, 142, 143, 144, 145, 166, 167, 168, 169, 190, 191, 192, 193], [0.97, 0.97, 0.97, 0.97, 0.5037, 0.8182, 0.8182, 0.8182, 0.8182, 0.8668, 0.9364, 0.8668, 0.9364, 0.9364, 0.8668, 0.9364, 0.8668, 0.6241, 0.6241, 0.6241, 0.6241, 0.2824, 0.2824, 0.2824, 0.2824, 0.06436, 0.06436, 0.06436, 0.06436]): _vg.add([_i], _w, 'REPLACE')
_vg = ob_x.vertex_groups.new(name='LFE')
for _i, _w in zip([64], [0.4961]): _vg.add([_i], _w, 'REPLACE')
_vg = ob_x.vertex_groups.new(name='RF')
for _i, _w in zip([4, 5, 6, 7, 13, 14, 18, 19, 24, 25, 26, 27, 28, 29, 222, 223, 224, 225, 239, 241, 242, 243, 244, 245, 247, 249, 264, 265, 266, 269, 271, 273, 277], [0.685, 0.6596, 0.1237, 0.1118, 0.1683, 0.07919, 0.05428, 0.05994, 0.6032, 0.5905, 0.1554, 0.2897, 0.1099, 0.05264, 0.1021, 0.07281, 0.09998, 0.06165, 0.005826, 0.0008152, 0.4422, 0.2993, 0.4351, 0.24, 0.05049, 0.000389, 0.6652, 0.6432, 0.06561, 0.1145, 0.1784, 0.1673, 0.000516]): _vg.add([_i], _w, 'REPLACE')
_vg = ob_x.vertex_groups.new(name='RFU')
for _i, _w in zip([4, 5, 13, 14, 24, 25, 26, 27, 28, 29, 48, 49, 50, 51, 106, 107, 108, 109, 110, 111, 112, 113, 114, 115, 116, 117, 160, 162, 163, 164, 178, 180, 187, 189, 202, 203, 204, 205, 222, 223, 224, 225, 242, 243, 244, 245, 247, 249, 264, 265, 266, 269, 271, 273], [0.1443, 0.1495, 0.1398, 0.1333, 0.2833, 0.2746, 0.2406, 0.23, 0.09355, 0.08382, 0.004206, 0.004366, 0.004574, 0.004298, 0.1805, 0.1811, 0.1821, 0.1808, 0.1316, 0.06126, 0.1319, 0.06138, 0.06147, 0.1321, 0.06176, 0.1328, 0.7166, 0.7167, 0.7165, 0.7164, 0.3751, 0.3752, 0.3749, 0.3756, 0.9338, 0.9337, 0.9338, 0.9338, 0.8794, 0.8747, 0.8788, 0.8756, 0.4981, 0.4742, 0.4944, 0.4788, 0.03685, 0.02827, 0.09634, 0.1008, 0.07678, 0.07981, 0.002976, 0.003023]): _vg.add([_i], _w, 'REPLACE')
_vg = ob_x.vertex_groups.new(name='RFD')
for _i, _w in zip([48, 49, 50, 51, 66, 106, 107, 108, 109, 110, 111, 112, 113, 114, 115, 116, 117, 160, 162, 163, 164, 178, 180, 187, 189, 202, 203, 204, 205], [0.97, 0.9699, 0.9698, 0.97, 0.5037, 0.8181, 0.8175, 0.8165, 0.8178, 0.8668, 0.9364, 0.8665, 0.9363, 0.9362, 0.8663, 0.9359, 0.8656, 0.2822, 0.282, 0.2823, 0.2823, 0.6238, 0.6237, 0.624, 0.6233, 0.06435, 0.06433, 0.06432, 0.06429]): _vg.add([_i], _w, 'REPLACE')
_vg = ob_x.vertex_groups.new(name='RFE')
for _i, _w in zip([66], [0.4961]): _vg.add([_i], _w, 'REPLACE')
_vg = ob_x.vertex_groups.new(name='B')
for _i, _w in zip([0, 1, 2, 3, 9, 10, 12, 15, 20, 21, 22, 23, 28, 29, 30, 31, 32, 33, 34, 35, 36, 37, 38, 39, 214, 216, 218, 220, 230, 231, 236, 237, 246, 248, 250, 252, 253, 255, 256, 257, 258, 259, 262, 263, 266, 267, 268, 269, 270, 272, 274, 275, 276, 277], [0.006114, 0.01507, 0.01596, 0.006479, 0.5198, 0.4505, 0.4454, 0.449, 0.3039, 0.3816, 0.04495, 0.02451, 0.02389, 0.005834, 0.3067, 0.3756, 0.05084, 0.02555, 0.3105, 0.4268, 0.423, 0.3885, 0.02649, 0.03036, 0.01434, 0.0273, 0.01452, 0.02601, 0.03074, 0.03645, 0.01646, 0.03582, 0.1436, 0.1741, 0.1426, 0.1769, 0.003586, 0.007725, 0.1461, 0.1975, 0.1814, 0.1966, 0.02903, 0.03125, 0.0164, 0.6014, 0.6012, 0.02289, 0.03162, 0.03572, 0.02344, 0.6166, 0.6529, 0.02741]): _vg.add([_i], _w, 'REPLACE')
_vg = ob_x.vertex_groups.new(name='LB')
for _i, _w in zip([0, 1, 2, 3, 9, 10, 22, 23, 32, 33, 34, 35, 36, 37, 234, 235, 236, 237, 251, 253, 254, 255, 256, 257, 258, 259, 262, 263, 270, 272, 275, 276], [0.1058, 0.1031, 0.6618, 0.6609, 0.0815, 0.1603, 0.06437, 0.06476, 0.5894, 0.5966, 0.2798, 0.154, 0.0582, 0.1048, 0.1014, 0.09979, 0.07182, 0.0614, 0.0104, 0.01009, 0.4391, 0.4345, 0.2947, 0.2392, 0.04641, 0.005306, 0.1536, 0.1514, 0.658, 0.6602, 0.1041, 0.06455]): _vg.add([_i], _w, 'REPLACE')
_vg = ob_x.vertex_groups.new(name='LBU')
for _i, _w in zip([2, 3, 9, 10, 32, 33, 34, 35, 36, 37, 56, 57, 58, 59, 94, 95, 96, 97, 98, 99, 100, 101, 102, 103, 104, 105, 150, 151, 152, 153, 174, 175, 176, 177, 198, 199, 200, 201, 234, 235, 236, 237, 254, 255, 256, 257, 258, 259, 262, 263, 270, 272, 275, 276], [0.1839, 0.186, 0.14, 0.1379, 0.272, 0.2784, 0.2353, 0.2414, 0.09499, 0.09259, 0.004151, 0.004151, 0.00415, 0.00415, 0.1805, 0.1805, 0.1805, 0.1805, 0.1316, 0.06123, 0.1316, 0.06123, 0.06123, 0.1316, 0.06123, 0.1316, 0.3749, 0.3749, 0.3749, 0.3749, 0.7164, 0.7164, 0.7164, 0.7164, 0.9338, 0.9337, 0.9337, 0.9337, 0.879, 0.8785, 0.8752, 0.8756, 0.4959, 0.4932, 0.4766, 0.4792, 0.03625, 0.03837, 0.002093, 0.00216, 0.1116, 0.1096, 0.07298, 0.07378]): _vg.add([_i], _w, 'REPLACE')
_vg = ob_x.vertex_groups.new(name='LBD')
for _i, _w in zip([56, 57, 58, 59, 68, 94, 95, 96, 97, 98, 99, 100, 101, 102, 103, 104, 105, 150, 151, 152, 153, 174, 175, 176, 177, 198, 199, 200, 201], [0.97, 0.97, 0.97, 0.97, 0.5037, 0.8182, 0.8182, 0.8182, 0.8182, 0.8668, 0.9364, 0.8668, 0.9364, 0.9364, 0.8668, 0.9364, 0.8668, 0.6241, 0.6241, 0.6241, 0.6241, 0.2824, 0.2824, 0.2824, 0.2824, 0.06436, 0.06436, 0.06436, 0.06436]): _vg.add([_i], _w, 'REPLACE')
_vg = ob_x.vertex_groups.new(name='LBE')
for _i, _w in zip([68], [0.4961]): _vg.add([_i], _w, 'REPLACE')
_vg = ob_x.vertex_groups.new(name='RB')
for _i, _w in zip([0, 1, 2, 3, 12, 15, 20, 21, 22, 23, 30, 31, 32, 33, 214, 215, 216, 217, 246, 248, 250, 251, 252, 253, 254, 255, 262, 263, 267, 268, 270, 272], [0.6548, 0.6548, 0.09704, 0.09946, 0.1633, 0.08118, 0.2836, 0.1537, 0.5831, 0.5921, 0.05759, 0.1072, 0.06029, 0.06075, 0.07211, 0.1009, 0.06134, 0.09917, 0.004801, 0.04861, 0.2964, 0.437, 0.239, 0.4316, 0.006657, 0.006289, 0.6527, 0.6544, 0.06641, 0.1115, 0.1517, 0.1499]): _vg.add([_i], _w, 'REPLACE')
_vg = ob_x.vertex_groups.new(name='RBU')
for _i, _w in zip([0, 1, 12, 15, 20, 21, 22, 23, 30, 31, 44, 45, 46, 47, 130, 131, 132, 133, 134, 135, 136, 137, 138, 139, 140, 141, 155, 156, 161, 165, 179, 184, 186, 188, 210, 211, 212, 213, 214, 215, 216, 217, 246, 248, 250, 251, 252, 253, 262, 263, 267, 268, 270, 272], [0.1859, 0.1845, 0.1377, 0.1393, 0.2344, 0.2411, 0.2737, 0.2791, 0.09372, 0.09288, 0.004205, 0.004365, 0.004575, 0.004299, 0.1805, 0.1811, 0.1821, 0.1809, 0.1316, 0.06126, 0.1319, 0.06138, 0.06147, 0.1321, 0.06176, 0.1328, 0.7165, 0.7164, 0.7165, 0.7167, 0.3757, 0.3752, 0.3749, 0.3751, 0.9337, 0.9338, 0.9337, 0.9338, 0.8751, 0.8791, 0.8756, 0.8787, 0.03721, 0.03648, 0.4762, 0.4962, 0.4791, 0.4939, 0.1179, 0.1162, 0.07965, 0.07903, 0.005017, 0.004973]): _vg.add([_i], _w, 'REPLACE')
_vg = ob_x.vertex_groups.new(name='RBD')
for _i, _w in zip([44, 45, 46, 47, 65, 130, 131, 132, 133, 134, 135, 136, 137, 138, 139, 140, 141, 155, 156, 161, 165, 179, 184, 186, 188, 210, 211, 212, 213], [0.97, 0.9699, 0.9698, 0.97, 0.5037, 0.8181, 0.8175, 0.8165, 0.8178, 0.8668, 0.9364, 0.8665, 0.9363, 0.9362, 0.8663, 0.9359, 0.8656, 0.2822, 0.2823, 0.2823, 0.282, 0.6233, 0.6237, 0.624, 0.6238, 0.06435, 0.06433, 0.06432, 0.06429]): _vg.add([_i], _w, 'REPLACE')
_vg = ob_x.vertex_groups.new(name='RBE')
for _i, _w in zip([65], [0.4961]): _vg.add([_i], _w, 'REPLACE')
_vg = ob_x.vertex_groups.new(name='LM')
for _i, _w in zip([8, 9, 10, 11, 16, 17, 34, 35, 36, 37, 38, 39, 230, 231, 232, 233, 258, 259, 260, 261, 274, 275, 276, 277], [0.05928, 0.06131, 0.05953, 0.06045, 0.03059, 0.03138, 0.03022, 0.03214, 0.106, 0.1037, 0.1041, 0.1036, 0.04891, 0.04928, 0.04894, 0.04888, 0.2081, 0.2091, 0.2082, 0.208, 0.01231, 0.01175, 0.01289, 0.01218]): _vg.add([_i], _w, 'REPLACE')
_vg = ob_x.vertex_groups.new(name='LMU')
for _i, _w in zip([8, 9, 10, 11, 16, 17, 34, 35, 36, 37, 38, 39, 60, 61, 62, 63, 70, 71, 72, 73, 74, 75, 76, 77, 78, 79, 80, 81, 146, 147, 148, 149, 170, 171, 172, 173, 194, 195, 196, 197, 230, 231, 232, 233, 238, 240, 256, 257, 258, 259, 260, 261, 274, 275, 276, 277], [0.136, 0.1406, 0.1365, 0.1387, 0.09242, 0.09333, 0.092, 0.0942, 0.2432, 0.2379, 0.2389, 0.2375, 0.004149, 0.004149, 0.00415, 0.00415, 0.1805, 0.1805, 0.1805, 0.1805, 0.1316, 0.06123, 0.1316, 0.06123, 0.06123, 0.1316, 0.06123, 0.1316, 0.3748, 0.3749, 0.3748, 0.3748, 0.7164, 0.7164, 0.7164, 0.7164, 0.9337, 0.9337, 0.9337, 0.9337, 0.875, 0.8754, 0.875, 0.875, 0.03607, 0.03685, 0.03571, 0.03766, 0.4773, 0.4796, 0.4776, 0.4771, 0.07146, 0.07082, 0.07213, 0.0713]): _vg.add([_i], _w, 'REPLACE')
_vg = ob_x.vertex_groups.new(name='LMD')
for _i, _w in zip([60, 61, 62, 63, 69, 70, 71, 72, 73, 74, 75, 76, 77, 78, 79, 80, 81, 146, 147, 148, 149, 170, 171, 172, 173, 194, 195, 196, 197], [0.97, 0.97, 0.97, 0.97, 0.5037, 0.8182, 0.8182, 0.8182, 0.8182, 0.8668, 0.9364, 0.8668, 0.9364, 0.9364, 0.8668, 0.9364, 0.8668, 0.6241, 0.6241, 0.6241, 0.6241, 0.2824, 0.2824, 0.2824, 0.2824, 0.06436, 0.06436, 0.06436, 0.06436]): _vg.add([_i], _w, 'REPLACE')
_vg = ob_x.vertex_groups.new(name='LME')
for _i, _w in zip([69], [0.4961]): _vg.add([_i], _w, 'REPLACE')
_vg = ob_x.vertex_groups.new(name='RM')
for _i, _w in zip([12, 13, 14, 15, 20, 21, 26, 27, 28, 29, 30, 31, 218, 219, 220, 221, 243, 246, 247, 248, 249, 252, 266, 267, 268, 269], [0.06777, 0.1361, 0.05987, 0.135, 0.04543, 0.08818, 0.03704, 0.08921, 0.2292, 0.11, 0.2285, 0.1232, 0.06139, 0.06146, 0.05368, 0.05249, 0.03195, 0.265, 0.2653, 0.2198, 0.2139, 0.03115, 0.02092, 0.07402, 0.02895, 0.07524]): _vg.add([_i], _w, 'REPLACE')
_vg = ob_x.vertex_groups.new(name='RMU')
for _i, _w in zip([12, 13, 14, 15, 20, 21, 26, 27, 28, 29, 30, 31, 52, 53, 54, 55, 118, 119, 120, 121, 122, 123, 124, 125, 126, 127, 128, 129, 154, 157, 158, 159, 181, 182, 183, 185, 206, 207, 208, 209, 218, 219, 220, 221, 243, 245, 246, 247, 248, 249, 250, 252, 266, 267, 268, 269], [0.1374, 0.139, 0.1219, 0.1377, 0.09215, 0.09234, 0.08365, 0.09314, 0.2388, 0.2137, 0.238, 0.2394, 0.004277, 0.004328, 0.004278, 0.004328, 0.1808, 0.1811, 0.1808, 0.1811, 0.1318, 0.06136, 0.1318, 0.06136, 0.06144, 0.132, 0.06144, 0.132, 0.7165, 0.7165, 0.7164, 0.7165, 0.375, 0.3752, 0.3752, 0.375, 0.9337, 0.9337, 0.9337, 0.9337, 0.8747, 0.8748, 0.875, 0.8727, 0.03647, 0.02812, 0.477, 0.4774, 0.4778, 0.4663, 0.0358, 0.03598, 0.06968, 0.07664, 0.07745, 0.07815]): _vg.add([_i], _w, 'REPLACE')
_vg = ob_x.vertex_groups.new(name='RMD')
for _i, _w in zip([52, 53, 54, 55, 67, 118, 119, 120, 121, 122, 123, 124, 125, 126, 127, 128, 129, 154, 157, 158, 159, 181, 182, 183, 185, 206, 207, 208, 209], [0.97, 0.9699, 0.97, 0.9699, 0.5037, 0.8178, 0.8175, 0.8178, 0.8175, 0.8665, 0.9363, 0.8665, 0.9363, 0.9362, 0.8663, 0.9362, 0.8663, 0.2822, 0.2822, 0.2823, 0.2823, 0.6239, 0.6237, 0.6237, 0.6239, 0.06434, 0.06434, 0.06433, 0.06433]): _vg.add([_i], _w, 'REPLACE')
_vg = ob_x.vertex_groups.new(name='RME')
for _i, _w in zip([67], [0.4961]): _vg.add([_i], _w, 'REPLACE')
_m = ob_x.modifiers.new('骨架', 'ARMATURE')
_m.object = ob_x_1
ob_x_1.location = (0.0, 0.0, 0.0)

# ---- collection membership
col_collection.objects.link(ob_x)
col_collection.objects.link(ob_x_1)

# ---- scene / render settings (as saved in the file)
scene.frame_start = 1; scene.frame_end = 250; scene.frame_set(1)
scene.render.engine = 'BLENDER_EEVEE_NEXT'
bpy.context.view_layer.update()

# ---- added for rendering (the .blend has no active camera and no usable light): camera, sun
cam_auto = bpy.data.cameras.new('AutoCamera')
cam_auto.lens = 50.0
cam_auto.sensor_width = 36.0
cam_auto.clip_end = 1000.0
ob_auto_camera = bpy.data.objects.new('AutoCamera', cam_auto)
scene.collection.objects.link(ob_auto_camera)
ob_auto_camera.location = (31.9973, -38.3967, 25.5978)
ob_auto_camera.rotation_euler = (1.09748, -7.21219e-08, 0.694738)
scene.camera = ob_auto_camera
light_auto_sun = bpy.data.lights.new('AutoSun', 'SUN')
light_auto_sun.energy = 3.0
light_auto_sun.angle = 0.0523599
ob_auto_sun = bpy.data.objects.new('AutoSun', light_auto_sun)
scene.collection.objects.link(ob_auto_sun)
ob_auto_sun.rotation_euler = (0.872665, 0.174533, 0.523599)
bpy.context.view_layer.update()
